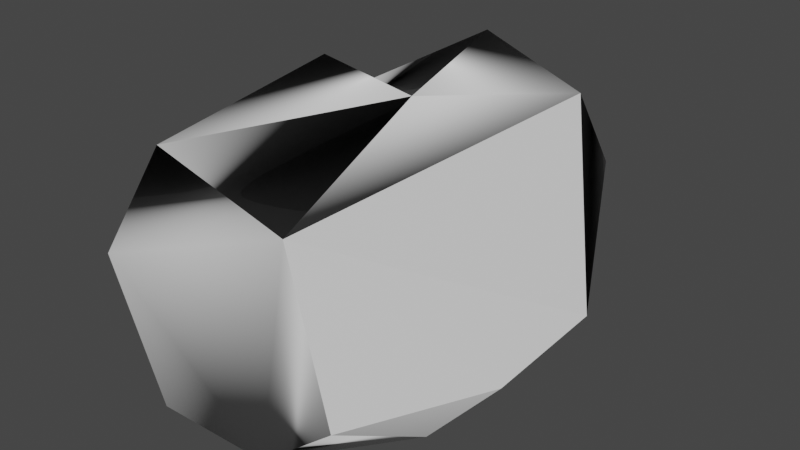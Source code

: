 # Source: rock_round.blend  (saved by Blender 3.3.6; exported with 4.5.12 LTS)
import bpy
from mathutils import Matrix  # noqa: F401  (used for matrix-valued properties, if any)

bpy.ops.wm.read_factory_settings(use_empty=True)
scene = bpy.context.scene
scene.name = 'Scene'

# ---- collections
col_collection = bpy.data.collections.new('Collection'); scene.collection.children.link(col_collection)

# ---- materials (node trees are filled in below, after node groups)
mat_material11 = bpy.data.materials.new('Material11')
mat_material11.use_transparent_shadow = False
mat_material11.roughness = 0.5528

# ---- material node trees
mat_material11.use_nodes = True; mat_material11.node_tree.nodes.clear()
_N = mat_material11.node_tree.nodes; _L = mat_material11.node_tree.links
n0 = _N.new('ShaderNodeBsdfPrincipled'); n0.name = 'Principled BSDF'; n0.location = (10, 300)
n0.distribution = 'GGX'
n0.subsurface_method = 'RANDOM_WALK_SKIN'
n0.inputs[2].default_value = 0.5528
n0.inputs[3].default_value = 1.45
n0.inputs[27].default_value = (0.0, 0.0, 0.0, 1.0)
n0.inputs[28].default_value = 1.0
n1 = _N.new('ShaderNodeOutputMaterial'); n1.name = 'Material Output'; n1.location = (300, 300)
n2 = _N.new('ShaderNodeNormalMap'); n2.name = 'Normal Map'; n2.location = (-300, -300)
n2.label = 'Normal/Map'
_L.new(n0.outputs[0], n1.inputs[0])
_L.new(n2.outputs[0], n0.inputs[5])
n1.is_active_output = True

# ---- world
world_world = bpy.data.worlds.new('World'); scene.world = world_world
world_world.use_nodes = True; world_world.node_tree.nodes.clear()
_N = world_world.node_tree.nodes; _L = world_world.node_tree.links
n0 = _N.new('ShaderNodeOutputWorld'); n0.name = 'World Output'; n0.location = (300, 300)
n1 = _N.new('ShaderNodeBackground'); n1.name = 'Background'; n1.location = (10, 300)
n1.inputs[0].default_value = (0.05088, 0.05088, 0.05088, 1.0)
_L.new(n1.outputs[0], n0.inputs[0])
n0.is_active_output = True
world_world.color = (0.05088, 0.05088, 0.05088)
world_world.use_sun_shadow = False
world_world.sun_shadow_jitter_overblur = 0.0

# ---- meshes
me_mesh = bpy.data.meshes.new('Mesh')
me_mesh.from_pydata([(-0.2123, -1.192e-07, 0.6262), (0.3693, -1.192e-07, 0.4669), (0.5474, -1.192e-07, -0.2), (-0.3266, -1.192e-07, -0.4943), (-0.5791, -1.192e-07, 0.08724), (-0.1745, 1.826, 0.5968), (0.6534, 1.254, 0.6571), (-0.1149, 1.576, -0.5351), (-0.4394, 1.626, 0.4043), (-0.3915, 0.8257, -0.07457), (-0.1936, 0.8019, 0.5645), (0.2458, 0.7808, 0.6837), (-0.6561, 0.8867, 0.406), (-0.1803, 0.7848, 0.7488), (-0.4759, 0.8624, 0.3611), (0.2014, -1.192e-07, -0.486), (0.7516, 0.6831, -0.2935), (0.03263, 0.7164, -0.6229), (0.322, 0.6866, -0.4074), (0.4805, 0.5902, -0.5924), (0.8176, 1.149, -0.1803), (0.414, 1.559, -0.3946), (0.4973, 1.782, 0.1624)], [], [(8, 14, 5), (5, 22, 7), (11, 13, 0), (9, 8, 7), (16, 18, 21), (14, 10, 5), (3, 7, 17), (6, 5, 11), (4, 12, 9), (20, 22, 6), (5, 7, 8), (11, 5, 10), (14, 8, 9), (1, 11, 0), (3, 9, 7), (13, 12, 4), (1, 6, 11), (3, 4, 9), (0, 13, 4), (12, 14, 9), (13, 14, 12), (14, 13, 10), (13, 11, 10), (7, 18, 17), (2, 19, 16), (19, 2, 15), (18, 19, 17), (16, 19, 18), (15, 3, 17), (2, 16, 1), (17, 19, 15), (22, 20, 21), (5, 6, 22), (18, 7, 21), (1, 16, 20), (20, 16, 21), (1, 20, 6), (22, 21, 7), (0, 4, 3, 15, 2, 1)])
me_mesh.polygons.foreach_set('use_smooth', [True] * 39)
_k = set([(0, 1), (0, 4), (0, 11), (0, 13), (1, 2), (1, 6), (1, 11), (1, 16), (1, 20), (2, 15), (2, 16), (2, 19), (3, 4), (3, 7), (3, 9), (3, 15), (3, 17), (4, 9), (4, 12), (4, 13), (5, 6), (5, 7), (5, 8), (5, 10), (5, 11), (5, 14), (5, 22), (6, 11), (6, 20), (6, 22), (7, 8), (7, 9), (7, 17), (7, 18), (7, 21), (7, 22), (8, 9), (8, 14), (9, 12), (9, 14), (10, 11), (10, 13), (10, 14), (11, 13), (12, 13), (12, 14), (13, 14), (15, 17), (15, 19), (16, 18), (16, 19), (16, 20), (16, 21), (17, 18), (17, 19), (18, 19), (18, 21), (20, 21), (20, 22), (21, 22)])
me_mesh.attributes.new('sharp_edge', 'BOOLEAN', 'EDGE').data.foreach_set('value', [ (min(e.vertices), max(e.vertices)) in _k for e in me_mesh.edges])
_uv = me_mesh.uv_layers.new(name='UVMap')
_uv.uv.foreach_set('vector', [0.4618, 0.4261, 0.3979, 0.4261, 0.4618, 0.3979, 0.5764, 0.06893, 0.6404, 0.06893, 0.6404, 0.005, 0.4693, 0.3904, 0.4975, 0.3904, 0.4975, 0.3264, 0.3189, 0.06893, 0.3189, 0.005, 0.255, 0.06893, 0.4336, 0.3904, 0.4618, 0.3904, 0.4618, 0.3264, 0.3904, 0.4336, 0.3904, 0.4618, 0.3264, 0.4618, 0.4618, 0.005, 0.3979, 0.06893, 0.4618, 0.06893, 0.5689, 0.7475, 0.505, 0.7475, 0.5689, 0.7193, 0.3979, 0.4618, 0.4618, 0.4618, 0.4618, 0.4336, 0.6404, 0.5764, 0.6404, 0.6404, 0.5764, 0.6404, 0.5739, 0.2093, 0.6379, 0.1811, 0.5739, 0.1811, 0.4693, 0.3189, 0.4975, 0.255, 0.4975, 0.3189, 0.3904, 0.4261, 0.3264, 0.4261, 0.3904, 0.3979, 0.3189, 0.2118, 0.3189, 0.1479, 0.255, 0.2118, 0.3239, 0.06643, 0.3239, 0.0025, 0.3879, 0.0025, 0.495, 0.2525, 0.4668, 0.2525, 0.4668, 0.3164, 0.7093, 0.6811, 0.6454, 0.7093, 0.6454, 0.6811, 0.3164, 0.1454, 0.2525, 0.2093, 0.2525, 0.1454, 0.4668, 0.3239, 0.4668, 0.3879, 0.495, 0.3239, 0.7193, 0.2118, 0.7296, 0.2118, 0.7296, 0.1836, 0.6121, 0.2296, 0.6404, 0.2296, 0.6404, 0.2193, 0.6379, 0.2168, 0.6096, 0.2271, 0.6096, 0.2168, 0.7168, 0.1811, 0.7168, 0.2093, 0.7271, 0.1811, 0.4593, 0.1454, 0.3954, 0.1736, 0.3954, 0.1454, 0.4261, 0.3264, 0.3979, 0.3904, 0.4261, 0.3904, 0.2525, 0.3164, 0.3164, 0.2525, 0.2525, 0.2525, 0.7296, 0.1761, 0.7193, 0.1761, 0.7296, 0.1479, 0.7168, 0.1736, 0.7168, 0.1454, 0.7271, 0.1454, 0.2525, 0.2168, 0.2525, 0.245, 0.3164, 0.2168, 0.3954, 0.0025, 0.4593, 0.0025, 0.3954, 0.06643, 0.4236, 0.3239, 0.3954, 0.3239, 0.3954, 0.3879, 0.5739, 0.6736, 0.6379, 0.6454, 0.5739, 0.6454, 0.5739, 0.6379, 0.6379, 0.5739, 0.5739, 0.5739, 0.4311, 0.3879, 0.4593, 0.3239, 0.4311, 0.3239, 0.3189, 0.07643, 0.3189, 0.1404, 0.255, 0.1404, 0.3546, 0.2475, 0.3264, 0.2475, 0.3546, 0.2193, 0.5025, 0.6379, 0.5664, 0.5739, 0.5025, 0.5739, 0.5739, 0.245, 0.5739, 0.2168, 0.6021, 0.2168, 0.4668, 0.3239, 0.495, 0.3239, 0.3164, 0.1454, 0.2525, 0.2168, 0.3164, 0.2525, 0.3954, 0.06643])
me_mesh.materials.append(mat_material11)
me_mesh.update()
me_mesh.normals_split_custom_set([tuple(v) for v in zip(*[iter([-0.5786, -0.01841, 0.8154, -0.01841, 0.8154, -0.5786, 0.6413, -0.06151, 0.7648, -0.07819, 0.9725, -0.2194, 0.9644, -0.2175, 0.1501, 0.9859, 0.1513, 0.0713, 0.1477, -0.1585, 0.9763, 0.1558, -0.0931, -0.9834, -0.2628, -0.9604, -0.09246, 0.2563, -0.01276, -0.9665, -0.01286, -0.9665, 0.2562, -0.8548, -0.5188, -0.01288, -0.5865, -0.01454, 0.8098, -0.01801, 0.9995, 0.02734, -0.9942, 0.02221, 0.1054, 0.02224, 0.1054, -0.9942, 0.07433, 0.997, -0.02121, 0.997, -0.0213, 0.07437, -0.9967, -0.01153, -0.08012, -0.3473, -0.5478, -0.7611, -0.2893, 0.8477, 0.4447, 0.9115, 0.3905, 0.1296, 0.6124, 0.2033, -0.7639, -0.2131, -0.4871, 0.847, -0.6207, 0.7607, 0.19, -0.00816, 0.9979, -0.06487, 0.9695, -0.2356, -0.06709, -0.9792, 0.0578, -0.1945, 0.0578, -0.1945, -0.9792, -0.7791, 0.03048, 0.6261, 0.007648, 0.1562, 0.9877, 0.114, 0.7206, -0.6839, -0.3123, -0.9374, 0.1539, -0.9374, 0.154, -0.3123, 0.1941, 0.8152, -0.5457, 0.8151, -0.5458, 0.1941, -0.07204, 0.1177, 0.9904, 0.1177, 0.9904, -0.07203, 0.7185, -0.6884, 0.0992, -0.9617, 0.2707, 0.04355, -0.1114, -0.153, -0.9819, 0.795, -0.5583, -0.2371, -0.5712, 0.2381, 0.7855, 0.9843, -0.02565, 0.1746, -0.1166, 0.1607, 0.9801, -0.09841, 0.8485, 0.52, 0.9123, 0.2622, 0.3147, 0.0206, -0.3864, 0.9221, 0.4838, 0.8442, 0.2308, 0.9293, -0.07214, -0.3623, 0.4299, -0.321, 0.8439, 0.029, 0.9989, 0.03612, 0.1501, -0.8419, 0.5183, -0.845, 0.5092, 0.1635, 0.9127, 0.2698, -0.3068, -0.1247, -0.8302, 0.5434, -0.7009, 0.7058, -0.1034, 0.6384, -0.03217, -0.769, -0.03932, -0.9396, 0.34, -0.2454, 0.2782, 0.9286, 0.2783, 0.9286, -0.2454, 0.9169, -0.3839, 0.1094, -0.3839, 0.1094, 0.9169, -0.08855, 0.147, -0.9852, 0.147, -0.9852, -0.08863, -0.705, 0.6985, 0.1227, 0.9762, 0.1715, 0.133, 0.6954, 0.5392, 0.4751, -0.9766, 0.1172, 0.1802, 0.1172, 0.1802, -0.9766, 0.5638, -0.3389, 0.7531, -0.3389, 0.7532, 0.5638, 0.6105, 0.5021, 0.6125, 0.797, 0.4842, 0.3611, 0.9978, 0.03949, 0.05311, 0.2011, -0.3802, -0.9028, -0.1884, -0.4647, 0.8652, 0.02, 0.8834, -0.4683, 0.9875, -0.1135, -0.109, 0.1204, -0.8209, 0.5583, -0.8208, 0.5583, 0.1204, 0.9791, 0.09408, 0.1801, 0.09412, 0.1801, 0.9791, 0.1916, 0.1401, 0.9714, 0.1354, 0.7481, -0.6497, 0.01552, -0.1841, -0.9828, 0.01552, -0.1841, -0.9828, 0.9365, -0.2458, 0.2501, 0.9365, -0.2458, 0.2501, 0.9365, -0.2458, 0.2501, 0.01493, -0.1842, -0.9828, 0.01493, -0.1842, -0.9828, 0.01493, -0.1842, -0.9828, 0.7532, 0.5638, -0.3389, 0.7532, 0.5638, -0.3389, 0.7532, 0.5638, -0.3389, 0.4282, 0.6817, 0.5932, 0.4282, 0.6817, 0.5932, 0.4282, 0.6817, 0.5932, 0.2563, -0.01281, -0.9665, 0.2563, -0.01281, -0.9665, 0.2563, -0.01281, -0.9665, 0.9358, -0.2028, 0.2883, 0.9358, -0.2028, 0.2883, 0.9358, -0.2028, 0.2883, 0.5583, 0.1204, -0.8209, 0.5583, 0.1204, -0.8209, 0.5583, 0.1204, -0.8209, 0.9446, -0.2469, 0.2162, 0.9446, -0.2469, 0.2162, 0.9446, -0.2469, 0.2162, 0.1317, 0.913, -0.3861, 0.1317, 0.913, -0.3861, 0.1317, 0.913, -0.3861, -0.3266, 0.9404, -0.09469, -0.3629, -0.4823, 0.7973, -0.6966, -0.08847, 0.712, -0.8243, -0.5029, -0.2602, 0.8411, 0.5329, 0.09232, 0.0, -1.0, 0.0])] * 3)])

# ---- objects
ob_rock_round = bpy.data.objects.new('rock_round', me_mesh)

# ---- transforms, parenting, visibility, modifiers, constraints
ob_rock_round.location = (0.0, 0.0, 0.0)
ob_rock_round.color = (0.8, 0.8, 0.8, 1.0)

# ---- collection membership
col_collection.objects.link(ob_rock_round)

# ---- scene / render settings (as saved in the file)
scene.frame_start = 1; scene.frame_end = 250; scene.frame_set(1)
scene.render.engine = 'BLENDER_EEVEE_NEXT'
scene.render.fps = 30
scene.cycles.sampling_pattern = 'TABULATED_SOBOL'
scene.cycles.use_light_tree = False
scene.view_settings.view_transform = 'Filmic'
bpy.context.view_layer.update()

# ---- added for rendering (the .blend has no active camera and no usable light): camera, sun
cam_auto = bpy.data.cameras.new('AutoCamera')
cam_auto.lens = 50.0
cam_auto.sensor_width = 36.0
cam_auto.clip_end = 1000.0
ob_auto_camera = bpy.data.objects.new('AutoCamera', cam_auto)
scene.collection.objects.link(ob_auto_camera)
ob_auto_camera.location = (2.59573, -2.10477, 2.07493)
ob_auto_camera.rotation_euler = (1.09748, -7.21219e-08, 0.694738)
scene.camera = ob_auto_camera
light_auto_sun = bpy.data.lights.new('AutoSun', 'SUN')
light_auto_sun.energy = 3.0
light_auto_sun.angle = 0.0523599
ob_auto_sun = bpy.data.objects.new('AutoSun', light_auto_sun)
scene.collection.objects.link(ob_auto_sun)
ob_auto_sun.rotation_euler = (0.872665, 0.174533, 0.523599)
bpy.context.view_layer.update()
